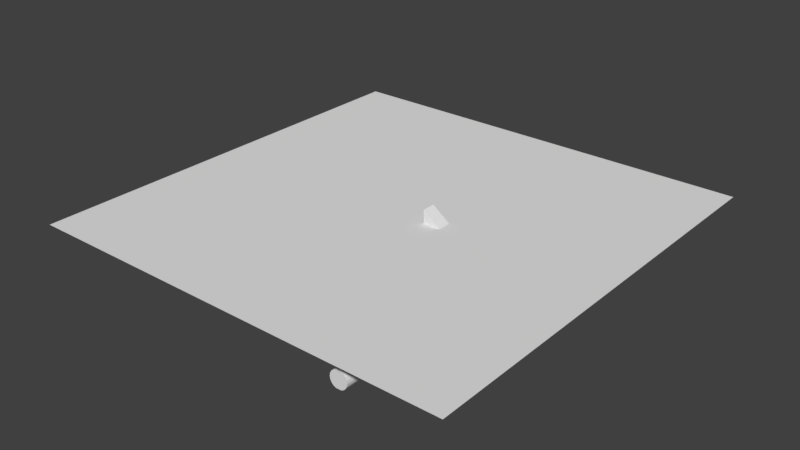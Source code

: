 # Source: TerrainAndUndergroundblendSvg.blend  (saved by Blender 2.78.0; exported with 4.5.12 LTS)
import bpy
from mathutils import Matrix  # noqa: F401  (used for matrix-valued properties, if any)

bpy.ops.wm.read_factory_settings(use_empty=True)
scene = bpy.context.scene
scene.name = 'Scene'

# ---- collections
col_collection_1 = bpy.data.collections.new('Collection 1'); scene.collection.children.link(col_collection_1)

# ---- world
world_world = bpy.data.worlds.new('World'); scene.world = world_world
world_world.color = (0.05088, 0.05088, 0.05088)
world_world.use_sun_shadow = False
world_world.sun_shadow_jitter_overblur = 0.0
world_world.cycles.sampling_method = 'MANUAL'

# ---- meshes
me_cube_004 = bpy.data.meshes.new('Cube.004')
me_cube_004.from_pydata([(21.16, -1.506, -9.947), (7.876, -1.506, -0.074), (21.16, 1.841, -9.947), (7.876, 1.841, -0.074), (21.16, -1.506, -9.447), (21.16, 1.841, -6.601), (7.876, 1.841, 3.273), (21.16, -1.506, -6.601), (7.876, -1.506, 3.273), (21.16, -1.365, -9.799), (7.876, -1.365, 0.07376), (21.16, 1.74, -9.799), (7.876, 1.74, 0.07376), (21.16, -1.365, -9.569), (21.16, 1.74, -6.722), (7.876, 1.74, 3.151), (21.16, -1.365, -6.722), (7.876, -1.365, 3.151)], [], [(3, 6, 5, 2), (5, 7, 4, 13, 16, 14), (1, 8, 17, 10, 12, 3), (1, 3, 2, 0), (7, 5, 6, 8), (0, 4, 7, 8, 1), (12, 11, 14, 15), (14, 11, 9, 13, 4, 0, 2, 5), (3, 12, 15, 17, 8, 6), (10, 9, 11, 12), (16, 17, 15, 14), (9, 10, 17, 16, 13)])
me_cube_004.use_remesh_preserve_volume = False
me_cube_004.use_remesh_preserve_attributes = False
me_cube_004.use_mirror_vertex_groups = False
me_cube_004.update()
me_plane_001 = bpy.data.meshes.new('Plane.001')
me_plane_001.from_pydata([(-53.62, -53.62, 0.0), (53.62, -53.62, 0.0), (-53.62, 53.62, 0.0), (53.62, 53.62, 0.0), (7.876, -1.435, -7.451e-09), (7.876, 1.841, 7.451e-09), (7.876, 1.79, -7.451e-09), (7.876, -1.506, 7.451e-09), (12.28, -1.506, 0.0), (12.28, 1.841, 0.0), (12.28, 0.7316, 4.768e-07), (7.975, -1.341, 7.451e-09), (7.975, -1.365, -1.155e-06)], [(12, 11)], [(0, 1, 3, 9, 10, 8, 7, 4, 6, 2), (2, 6, 5, 9, 3)])
me_plane_001.use_remesh_preserve_volume = False
me_plane_001.use_remesh_preserve_attributes = False
me_plane_001.use_mirror_vertex_groups = False
me_plane_001.update()
me_cylinder_004 = bpy.data.meshes.new('Cylinder.004')
me_cylinder_004.from_pydata([(25.12, -14.58, -9.744), (25.12, -14.58, -7.549), (26.46, -14.58, -9.744), (26.46, -14.58, -7.549), (26.46, -48.43, -9.644), (26.46, -14.8, -9.823), (27.05, -48.43, -9.341), (27.05, -14.79, -9.52), (27.52, -48.42, -8.868), (27.52, -14.78, -9.047), (27.83, -48.41, -8.273), (27.83, -14.77, -8.451), (27.93, -48.4, -7.612), (27.93, -14.76, -7.791), (27.83, -48.39, -6.952), (27.83, -14.75, -7.131), (27.52, -48.38, -6.357), (27.52, -14.74, -6.536), (27.05, -48.37, -5.884), (27.05, -14.73, -6.063), (26.46, -48.37, -5.581), (26.46, -14.73, -5.76), (25.8, -14.73, -5.655), (25.13, -48.37, -5.581), (25.13, -14.73, -5.76), (24.54, -48.37, -5.884), (24.54, -14.73, -6.063), (24.07, -48.38, -6.357), (24.07, -14.74, -6.536), (23.76, -48.39, -6.952), (23.76, -14.75, -7.131), (23.66, -48.4, -7.612), (23.66, -14.76, -7.791), (23.76, -48.41, -8.273), (23.76, -14.77, -8.452), (24.07, -48.42, -8.868), (24.07, -14.78, -9.047), (24.54, -48.43, -9.341), (24.54, -14.79, -9.52), (25.13, -48.43, -9.644), (25.13, -14.8, -9.823), (26.46, -14.79, -9.737), (26.46, -31.16, -9.558), (25.13, -14.79, -9.737), (25.13, -31.16, -9.558), (26.46, -14.73, -5.824), (26.46, -31.09, -5.645), (25.13, -14.73, -5.824), (25.13, -31.09, -5.645), (25.12, -14.77, -7.549), (25.12, -14.79, -9.744), (26.46, -14.79, -9.744), (26.46, -14.77, -7.549), (26.46, -14.78, -8.68), (26.46, -14.73, -5.778), (26.46, -48.37, -5.599), (25.13, -14.73, -5.778), (25.13, -48.37, -5.599)], [], [(0, 1, 49, 50), (4, 6, 7, 5), (6, 8, 9, 7), (8, 10, 11, 9), (10, 12, 13, 11), (12, 14, 15, 13), (14, 16, 17, 15), (16, 18, 19, 17), (18, 20, 21, 19), (23, 25, 26, 24), (25, 27, 28, 26), (27, 29, 30, 28), (29, 31, 32, 30), (31, 33, 34, 32), (33, 35, 36, 34), (35, 37, 38, 36), (37, 39, 40, 38), (7, 9, 53, 51, 50, 40, 5), (5, 41, 42, 4), (20, 46, 45, 21), (42, 41, 43, 44), (4, 42, 44, 39), (39, 44, 43, 40), (40, 43, 41, 5), (20, 21, 54, 55), (21, 45, 47, 24), (24, 47, 48, 23), (51, 53, 52, 3, 2), (9, 11, 13, 15, 17, 19, 21, 22, 24, 26, 28, 30, 32, 34, 36, 38, 40, 50, 49, 52, 53), (50, 51, 2, 0), (52, 49, 1, 3), (4, 39, 37, 35, 33, 31, 29, 27, 25, 23, 20, 18, 16, 14, 12, 10, 8, 6), (54, 56, 57, 55), (21, 24, 56, 54), (24, 23, 57, 56), (23, 20, 55, 57)])
me_cylinder_004.use_remesh_preserve_volume = False
me_cylinder_004.use_remesh_preserve_attributes = False
me_cylinder_004.use_mirror_vertex_groups = False
me_cylinder_004.update()
me_cube = bpy.data.meshes.new('Cube')
me_cube.from_pydata([(21.14, -1.5, -10.04), (21.14, 1.847, -10.04), (21.14, -1.358, -9.889), (21.14, 1.746, -9.889), (20.82, 2.835, -9.822), (21.4, 0.3694, -0.5689), (31.68, 2.835, -9.822), (29.49, -2.982, -2.32), (20.77, -14.61, -10.46), (20.77, -14.61, -0.1925), (20.77, 3.085, -10.46), (20.77, 3.085, -0.1925), (31.8, -14.61, -10.46), (31.8, -14.61, -0.1925), (31.8, 3.085, -10.46), (31.8, 3.085, -0.1925), (21.29, -14.61, -0.2568), (21.29, -14.61, -9.822), (31.54, -14.61, -9.822), (30.76, -14.61, -0.6988), (26.46, -14.61, -9.756), (25.12, -14.61, -7.536), (26.46, -14.61, -7.536), (26.46, -14.61, -9.119), (25.12, -14.61, -9.756), (20.77, -1.5, -6.416), (21.11, -1.5, -6.668), (20.77, -1.5, -9.762), (20.77, -1.5, -9.277), (20.93, -1.5, -9.822), (21.14, -1.5, -9.822), (20.77, 1.847, -6.416), (20.77, 1.847, -6.509), (21.02, 1.847, -6.602), (20.85, 1.544, -9.822), (21.05, 1.746, -9.822), (21.14, 1.746, -9.822), (21.14, -1.358, -9.822), (21.14, 1.847, -9.822), (21.05, -1.358, -9.822), (20.77, 1.847, -9.762), (20.84, 1.847, -9.816), (20.85, 1.847, -9.822), (21.35, -7.123, -0.4129), (21.11, 1.602, -5.196), (26.25, 2.835, -9.822), (25.99, -0.2651, -0.6153), (30.11, 0.9678, -5.242), (31.61, -5.89, -9.822), (26.42, -14.61, -0.2568), (30.76, -14.61, -5.482), (30.82, -7.107, -1.082), (26.38, -7.115, -1.059), (29.38, -6.498, -5.583), (25.85, -1.147, -4.99), (21.37, -3.377, -0.4909), (20.96, 2.219, -7.509), (23.53, 2.835, -9.822), (27.72, -2.064, -2.297), (31.58, 2.227, -7.532), (31.65, -1.527, -9.822), (26.42, -14.61, -9.822), (21.29, -14.61, -5.04), (28.98, -14.61, -0.2568), (31.54, -14.61, -7.431), (31.48, -10.86, -0.3581), (21.11, -8.057, -9.822), (21.02, -1.5, -8.245), (21.04, -1.5, -9.822), (20.85, 1.696, -9.819), (21.06, 0.1737, -6.635), (21.09, 1.746, -9.822), (21.14, -1.429, -9.822), (21.09, -1.358, -9.822), (21.05, 0.1939, -9.822), (20.85, 1.696, -9.822), (20.93, 1.847, -8.209), (20.99, 1.847, -9.822), (21.14, 1.797, -9.822), (20.83, 2.19, -9.822), (21.32, -10.87, -0.3349), (21.25, 0.9859, -2.882), (28.96, 2.318, -9.822), (23.87, 0.377, -0.5921), (29.87, -0.9772, -2.952), (31.58, -10.25, -9.822), (23.86, -14.61, -0.2568), (30.76, -14.34, -3.09), (31.0, -4.003, -1.313), (21.23, -2.76, -2.804), (23.66, -7.119, -0.9342), (28.9, -7.111, -1.07), (26.37, -3.365, -1.231), (26.4, -10.86, -0.8762), (28.93, -1.527, -9.822), (30.86, -6.803, -2.8), (31.56, -6.194, -7.482), (30.72, -3.09, -5.191), (30.75, -10.56, -5.532), (25.87, -0.3362, -2.688), (26.27, 1.78, -7.521), (23.7, 1.606, -5.207), (28.44, 0.2803, -5.001), (28.93, 1.708, -7.526), (23.62, 2.221, -7.515), (23.58, -0.2641, -3.103), (30.81, -10.4, -7.235), (31.57, -1.984, -7.507), (30.2, -4.201, -3.223), (29.09, -10.86, -1.239), (28.86, -3.83, -1.844), (23.87, -3.371, -1.857), (23.86, -10.87, -0.3407), (30.72, -10.71, -3.166), (27.67, -1.667, -3.052), (20.89, 2.527, -8.666), (21.29, -14.61, -7.431), (21.2, -11.34, -9.822), (20.98, -1.5, -9.034), (20.85, 1.62, -9.821), (21.09, -0.6631, -6.651), (20.89, 1.847, -9.013), (20.84, 1.867, -9.822), (21.33, -8.996, -0.3739), (21.29, -4.941, -1.609), (21.03, 1.911, -6.352), (21.29, -14.61, -2.648), (21.02, -4.779, -9.822), (21.07, -1.5, -7.456), (20.84, 1.772, -9.818), (21.04, 1.011, -6.618), (20.98, 1.847, -7.405), (20.82, 2.513, -9.822), (21.31, -12.74, -0.2959), (21.17, -0.5789, -4.0), (21.14, 0.1737, -10.04), (21.14, -1.5, -9.93), (21.14, 1.847, -9.93), (20.95, -1.5, -9.9), (21.14, 0.1939, -9.889), (21.14, -1.358, -9.856), (21.14, 1.746, -9.856), (21.09, -1.358, -9.856), (21.38, -1.504, -1.251), (20.85, 2.681, -9.244), (22.17, 2.835, -9.822), (28.57, -2.548, -2.309), (31.63, 2.531, -8.677), (31.66, 0.6541, -9.822), (20.77, -5.765, -10.46), (20.77, -14.61, -5.327), (20.77, -5.765, -0.1925), (20.77, 3.085, -5.327), (26.28, 3.085, -10.46), (26.28, 3.085, -0.1925), (31.8, 3.085, -5.327), (31.8, -5.765, -10.46), (31.8, -5.765, -0.1925), (31.8, -14.61, -5.327), (26.28, -14.61, -10.46), (26.28, -14.61, -0.1925), (23.86, -14.61, -9.822), (21.29, -14.61, -8.627), (30.26, -14.01, -0.2568), (31.54, -14.61, -8.627), (30.73, -12.74, -0.7494), (21.25, -12.98, -9.822), (31.67, -14.61, -0.2247), (21.03, -14.61, -10.14), (25.12, -14.61, -8.646), (26.46, -14.61, -8.327), (26.46, -14.61, -9.438), (25.79, -14.61, -7.536), (25.79, -14.61, -9.756), (29.0, -14.61, -9.471), (23.21, -14.61, -8.679), (20.96, -1.5, -9.428), (20.77, -1.5, -9.52), (20.99, -1.5, -9.822), (20.77, 1.847, -6.462), (20.77, 0.1737, -9.762), (20.85, 1.582, -9.822), (20.77, -1.5, -7.846), (21.1, -1.082, -6.659), (21.12, 1.746, -9.822), (20.77, 0.1737, -6.416), (21.14, -1.465, -9.822), (21.07, -1.358, -9.822), (21.05, 0.9701, -9.822), (20.85, 1.62, -9.822), (20.77, 1.847, -8.136), (20.86, 1.847, -9.415), (20.92, 1.847, -9.822), (21.14, 1.822, -9.822), (21.09, 1.746, -9.856), (20.99, 1.847, -9.93), (20.81, 1.847, -9.789), (20.9, 1.847, -6.509), (20.85, 1.706, -9.822), (20.94, -1.5, -6.542), (20.77, -8.057, -9.869), (20.77, 2.466, -10.11), (21.34, -8.059, -0.3934), (21.18, 1.294, -4.039), (27.61, 2.835, -9.822), (25.11, 0.3809, -0.6037), (29.62, 0.009018, -4.097), (31.59, -8.071, -9.822), (25.14, -14.61, -0.2568), (30.76, -14.61, -4.286), (30.79, -5.23, -1.263), (28.98, -13.59, -2.648), (21.32, -6.032, -1.011), (22.61, -7.121, -0.4187), (27.64, -7.113, -1.065), (26.0, -2.14, -0.5705), (26.39, -8.99, -0.3913), (27.59, 0.6541, -9.822), (30.84, -6.955, -1.63), (31.54, -6.346, -6.311), (30.11, -1.061, -5.217), (31.52, -8.527, -5.115), (25.97, 0.04118, -1.766), (26.29, 0.05027, -6.37), (22.4, 1.604, -5.201), (27.34, -0.4817, -4.984), (21.36, -5.25, -0.4519), (21.0, 2.065, -6.931), (24.89, 2.835, -9.822), (26.93, -0.9431, -1.332), (30.94, 1.922, -6.387), (31.63, -3.708, -9.822), (28.98, -14.61, -9.822), (21.29, -14.61, -3.844), (27.7, -14.61, -0.2568), (31.54, -14.61, -6.235), (31.45, -8.984, -0.4087), (21.07, -6.418, -9.822), (21.04, -1.5, -7.851), (21.09, -1.5, -9.822), (20.85, 1.734, -9.819), (21.05, 0.5921, -6.626), (21.07, 1.746, -9.822), (21.14, -1.394, -9.822), (21.12, -1.358, -9.822), (21.05, -0.5822, -9.822), (20.85, 1.772, -9.822), (20.95, 1.847, -7.807), (21.07, 1.847, -9.822), (21.14, 1.772, -9.822), (20.83, 2.351, -9.822), (21.31, -11.81, -0.3154), (21.32, 0.6776, -1.726), (30.32, 2.318, -9.822), (22.63, 0.3732, -0.5805), (29.86, -1.769, -2.154), (31.56, -12.43, -9.822), (22.58, -14.61, -0.2568), (30.76, -14.61, -1.894), (30.52, -2.781, -0.9689), (21.2, -1.669, -3.402), (25.12, -7.117, -0.4303), (29.56, -7.109, -1.829), (26.38, -5.24, -1.856), (26.41, -12.74, -0.8314), (30.27, -3.708, -9.822), (30.26, -6.651, -3.97), (31.59, -6.042, -8.652), (29.5, -5.119, -5.166), (30.2, -12.62, -5.507), (25.86, -0.02986, -3.839), (26.26, 2.086, -8.671), (25.0, 0.1847, -5.213), (29.74, 0.2822, -5.007), (28.91, 1.402, -6.378), (28.95, 1.57, -8.674), (27.6, 1.264, -7.523), (30.26, 1.709, -7.529), (23.66, 1.913, -6.361), (23.57, 2.528, -8.669), (22.29, 2.22, -7.512), (24.94, 1.779, -7.518), (23.62, -0.298, -1.949), (23.54, 1.071, -4.257), (22.31, 0.7613, -3.094), (25.06, 0.2395, -2.908), (31.54, -10.48, -6.273), (31.57, -10.33, -8.639), (31.56, -8.299, -7.469), (31.55, -12.51, -7.444), (31.54, -2.212, -6.349), (31.61, -1.755, -8.665), (31.24, 0.1214, -7.479), (31.57, -4.089, -7.494), (30.59, -4.43, -2.471), (29.64, -3.973, -4.034), (29.5, -3.418, -3.261), (29.79, -4.85, -3.185), (27.67, -10.86, -1.611), (30.21, -10.86, -0.3552), (28.92, -8.987, -0.4), (28.96, -12.74, -0.8343), (27.61, -3.833, -2.193), (29.75, -4.006, -1.257), (28.04, -3.258, -2.249), (28.67, -5.235, -2.116), (22.62, -3.374, -1.849), (25.12, -3.368, -1.866), (23.87, -1.497, -2.103), (23.87, -5.245, -1.095), (20.85, 1.696, -9.821), (30.26, -14.01, -1.453), (21.31, -1.195, -1.687), (21.3, -3.068, -1.648), (21.24, -0.8871, -2.843), (22.59, -10.87, -0.3378), (25.28, -10.87, -1.739), (23.86, -8.993, -0.3826), (23.86, -12.74, -0.2988), (30.3, 0.6541, -9.822), (28.95, 0.6541, -9.822), (30.29, -1.527, -9.822), (30.71, -10.78, -1.983), (30.73, -10.63, -4.349), (31.49, -8.756, -2.762), (29.62, -12.7, -3.128), (27.74, -1.288, -2.539), (27.68, -1.361, -3.853), (26.84, -1.015, -3.044), (28.93, -1.664, -3.061), (21.03, -1.5, -9.034), (20.92, 2.373, -8.087), (21.29, -14.61, -6.235), (21.16, -9.697, -9.822), (21.0, -1.5, -8.639), (20.85, 1.658, -9.82), (21.08, -0.2447, -6.643), (20.91, 1.847, -8.611), (20.84, 2.028, -9.822), (21.33, -9.932, -0.3544), (21.26, -3.851, -2.206), (21.07, 1.756, -5.774), (21.29, -14.61, -1.453), (20.98, -3.139, -9.822), (21.09, -1.5, -7.062), (20.84, 1.81, -9.817), (21.03, 1.429, -6.61), (21.0, 1.847, -7.004), (20.82, 2.674, -9.822), (21.3, -13.68, -0.2763), (21.14, 0.5117, -4.598), (29.26, -0.6771, -3.861), (27.14, -0.02746, -3.846), (26.93, -0.6373, -2.123), (29.63, -12.66, -4.317), (31.51, -8.642, -3.939), (31.47, -8.87, -1.585), (25.13, -12.74, -1.339), (25.13, -8.991, -1.689), (21.19, -0.1877, -3.721), (29.62, -14.01, -2.05), (24.91, -5.242, -1.612), (25.11, -1.494, -1.281), (22.63, -1.5, -2.093), (30.14, -5.233, -1.255), (29.28, -3.255, -2.26), (26.79, -2.791, -1.286), (30.24, -12.74, -0.306), (30.19, -8.985, -0.4043), (27.81, -8.988, -0.7524), (29.47, -5.309, -4.349), (29.63, -1.982, -4.065), (29.88, -3.684, -2.873), (31.6, -3.899, -8.658), (31.62, 0.3877, -8.671), (30.94, -0.145, -6.368), (31.08, -12.75, -8.633), (31.58, -8.185, -8.646), (31.54, -8.413, -6.292), (25.03, 1.301, -4.061), (22.25, 0.258, -4.074), (22.37, 0.4536, -1.939), (24.92, 1.275, -8.495), (30.29, 2.013, -8.676), (27.6, 1.57, -8.673), (27.6, 0.9581, -6.374), (30.22, 1.404, -6.383), (24.97, 0.04883, -6.365), (25.08, -0.06728, -1.756), (31.54, -12.55, -6.254), (31.54, -4.279, -6.33), (30.82, -5.04, -2.427), (27.69, -12.74, -1.565), (27.63, -5.238, -2.247), (22.61, -5.247, -1.087), (21.03, 1.847, -9.876), (20.85, 1.639, -9.821), (21.11, 1.746, -9.839), (21.31, -4.55, -1.329), (26.28, -5.765, -0.1925), (26.28, -5.765, -10.46), (31.8, -5.765, -5.327), (26.28, 3.085, -5.327), (30.73, -12.7, -1.939), (28.61, -1.772, -2.549), (21.11, -1.358, -9.839), (20.99, -1.5, -9.231), (21.14, -0.6631, -10.04), (21.14, -1.5, -9.983), (21.14, 1.847, -9.983), (21.05, -1.5, -9.968), (21.14, -0.5822, -9.889), (21.14, -1.358, -9.872), (21.14, 1.746, -9.872), (21.12, -1.358, -9.872), (21.39, -0.5671, -0.5494), (20.83, 2.758, -9.533), (21.49, 2.835, -9.822), (29.19, -2.546, -2.315), (31.32, 2.683, -9.209), (31.67, 1.745, -9.822), (20.77, -10.19, -10.46), (20.77, -14.61, -2.76), (20.77, -1.34, -0.1925), (20.77, 3.085, -7.895), (23.53, 3.085, -10.46), (29.04, 3.085, -0.1925), (31.8, 3.085, -7.895), (31.8, -1.34, -10.46), (31.8, -10.19, -0.1925), (31.8, -14.61, -7.895), (29.04, -14.61, -10.46), (23.53, -14.61, -0.1925), (22.58, -14.61, -9.822), (21.29, -14.61, -9.224), (30.9, -14.61, -0.2568), (31.54, -14.61, -9.224), (30.74, -13.68, -0.7241), (21.27, -13.79, -9.822), (31.73, -14.61, -0.2086), (20.9, -14.61, -10.3), (25.12, -14.61, -8.091), (26.46, -14.61, -8.723), (26.46, -14.61, -9.597), (25.46, -14.61, -7.536), (26.13, -14.61, -9.756), (30.27, -14.61, -9.646), (22.25, -14.61, -9.251), (20.95, -1.5, -9.625), (20.77, -1.5, -9.398), (20.96, -1.5, -9.822), (20.77, 1.847, -6.486), (20.77, -0.6631, -9.762), (20.85, 1.563, -9.822), (20.77, -1.5, -8.561), (21.1, -1.291, -6.663), (21.13, 1.746, -9.822), (20.77, -0.6631, -6.416), (21.14, -1.482, -9.822), (21.06, -1.358, -9.822), (21.05, 1.358, -9.822), (20.85, 1.582, -9.822), (20.77, 1.847, -8.949), (20.85, 1.847, -9.615), (20.89, 1.847, -9.822), (21.14, 1.835, -9.822), (21.07, 1.746, -9.839), (20.92, 1.847, -9.876), (20.79, 1.847, -9.776), (20.96, 1.847, -6.555), (20.85, 1.625, -9.822), (20.85, -1.5, -6.479), (20.77, -11.34, -10.17), (20.77, 2.776, -10.29), (21.34, -7.591, -0.4031), (21.14, 1.448, -4.617), (26.93, 2.835, -9.822), (25.73, 0.3828, -0.6095), (30.08, 0.8156, -4.669), (31.6, -6.98, -9.822), (25.78, -14.61, -0.2568), (30.76, -14.61, -4.884), (30.8, -6.169, -1.237), (30.26, -14.61, -3.844), (21.33, -6.577, -0.7118), (21.98, -7.122, -0.4158), (27.01, -7.114, -1.062), (25.99, -1.203, -0.5929), (26.39, -8.052, -0.4137), (26.92, 1.745, -9.822), (30.83, -7.031, -1.667), (30.9, -6.422, -5.726), (30.11, -0.04667, -5.229), (31.52, -7.513, -5.128), (25.98, -0.112, -1.191), (26.29, 0.3398, -5.794), (21.76, 1.603, -5.199), (26.5, 0.2774, -4.993), (21.37, -4.313, -0.4714), (20.98, 2.142, -7.22), (24.21, 2.835, -9.822), (27.1, -1.596, -1.338), (31.56, 2.074, -6.96), (31.64, -2.618, -9.822), (27.7, -14.61, -9.822), (21.29, -14.61, -4.442), (28.34, -14.61, -0.2568), (31.54, -14.61, -6.833), (31.47, -9.922, -0.3834), (21.09, -7.238, -9.822), (21.03, -1.5, -8.048), (21.06, -1.5, -9.822), (20.85, 1.715, -9.819), (21.06, 0.3829, -6.631), (21.08, 1.746, -9.822), (21.14, -1.411, -9.822), (21.11, -1.358, -9.822), (21.05, -0.1941, -9.822), (20.85, 1.734, -9.822), (20.94, 1.847, -8.008), (21.03, 1.847, -9.822), (21.14, 1.784, -9.822), (20.83, 2.271, -9.822), (21.32, -11.34, -0.3251), (21.29, 0.8317, -2.304), (29.64, 2.318, -9.822), (23.25, 0.3751, -0.5863), (29.46, -1.617, -2.726), (31.57, -11.34, -9.822), (23.22, -14.61, -0.2568), (30.76, -14.61, -2.492), (30.54, -3.719, -1.696), (21.21, -2.215, -3.103), (24.49, -7.118, -0.4274), (29.53, -7.11, -1.073), (26.37, -4.303, -1.208), (26.41, -11.8, -1.586), (29.6, -2.618, -9.822), (30.25, -6.727, -3.385), (31.58, -6.118, -8.067), (29.5, -4.105, -5.179), (29.72, -11.89, -5.519), (25.87, -0.183, -3.263), (26.27, 1.933, -8.096), (24.35, 0.1838, -5.21), (29.09, 0.2813, -5.004), (28.81, 1.083, -5.575), (28.94, 1.86, -8.1), (26.94, 1.467, -7.81), (29.59, 1.708, -7.528), (23.68, 1.76, -5.784), (23.6, 2.374, -8.092), (21.62, 2.219, -7.51), (24.28, 2.221, -7.516), (23.85, -0.2243, -1.169), (23.75, 0.1578, -3.668), (21.89, 0.9873, -2.887), (24.41, -0.7494, -3.096), (30.75, -10.52, -6.124), (30.82, -10.37, -7.827), (31.56, -7.247, -7.475), (31.55, -11.46, -7.45), (31.09, -2.326, -5.77), (31.59, -1.87, -8.086), (30.85, 1.174, -7.344), (31.57, -3.036, -7.501), (30.57, -4.544, -1.892), (30.22, -4.087, -3.802), (29.17, -2.88, -3.28), (30.05, -4.523, -3.204), (27.19, -10.86, -1.967), (29.58, -10.86, -0.8834), (28.91, -8.049, -1.047), (28.95, -11.8, -0.8581), (27.2, -3.834, -2.327), (29.49, -3.358, -0.5475), (28.03, -2.32, -2.273), (28.87, -4.297, -1.63), (22.0, -3.375, -1.844), (24.49, -3.369, -1.862), (23.87, -0.5599, -1.292), (23.87, -4.308, -1.116), (20.85, 1.696, -9.82), (30.9, -14.61, -2.05), (21.28, -0.1048, -2.284), (21.26, -2.914, -2.226), (21.23, -1.824, -2.824), (21.96, -10.87, -0.3363), (24.5, -10.87, -0.3421), (23.86, -8.056, -0.4035), (23.86, -11.8, -0.3197), (30.98, -0.4365, -9.822), (28.94, -0.4365, -9.822), (29.61, -1.527, -9.822), (30.7, -10.82, -1.392), (30.25, -10.95, -3.758), (29.37, -7.779, -3.223), (29.7, -12.0, -3.147), (27.73, -1.441, -2.323), (27.68, -1.514, -3.279), (26.51, -0.3347, -2.692), (28.3, -1.665, -3.057), (21.03, -1.5, -9.428), (20.91, 2.45, -8.376), (21.29, -14.61, -6.833), (21.18, -10.52, -9.822), (20.99, -1.5, -8.836), (20.85, 1.639, -9.82), (21.08, -0.4539, -6.647), (20.9, 1.847, -8.812), (20.84, 1.948, -9.822), (21.33, -9.464, -0.3641), (21.27, -4.396, -1.907), (21.05, 1.834, -6.063), (21.29, -14.61, -2.05), (21.0, -3.959, -9.822), (21.08, -1.5, -7.259), (20.84, 1.791, -9.817), (21.04, 1.22, -6.614), (20.99, 1.847, -7.205), (20.82, 2.593, -9.822), (21.3, -13.21, -0.2861), (21.15, -0.03358, -4.299), (21.14, 1.011, -10.04), (21.14, -1.5, -9.876), (21.14, 1.847, -9.876), (20.86, -1.5, -9.831), (21.14, 0.9701, -9.889), (21.14, -1.358, -9.839), (21.14, 1.746, -9.839), (21.07, -1.358, -9.839), (21.38, -2.44, -0.5104), (20.87, 2.604, -8.955), (22.85, 2.835, -9.822), (28.34, -1.592, -1.002), (31.61, 2.379, -8.105), (31.29, -0.4365, -9.641), (20.77, -1.34, -10.46), (20.77, -14.61, -7.895), (20.77, -10.19, -0.1925), (20.77, 3.085, -2.76), (29.04, 3.085, -10.46), (23.53, 3.085, -0.1925), (31.8, 3.085, -2.76), (31.8, -10.19, -10.46), (31.8, -1.34, -0.1925), (31.8, -14.61, -2.76), (23.53, -14.61, -10.46), (29.04, -14.61, -0.1925), (25.14, -14.61, -9.822), (21.29, -14.61, -8.029), (29.62, -14.61, -0.2568), (31.54, -14.61, -8.029), (31.5, -11.8, -0.3328), (21.23, -12.16, -9.822), (31.61, -14.61, -0.2408), (21.16, -14.61, -9.982), (25.12, -14.61, -9.201), (26.46, -14.61, -7.931), (26.46, -14.61, -9.279), (26.13, -14.61, -7.536), (25.46, -14.61, -9.756), (27.73, -14.61, -9.295), (24.16, -14.61, -8.107), (20.97, -1.5, -9.231), (20.77, -1.5, -9.641), (21.01, -1.5, -9.822), (20.77, 1.847, -6.439), (20.77, 1.011, -9.762), (20.85, 1.601, -9.821), (20.77, -1.5, -7.131), (21.09, -0.8724, -6.655), (21.11, 1.746, -9.822), (20.77, 1.011, -6.416), (21.14, -1.447, -9.822), (21.08, -1.358, -9.822), (21.05, 0.582, -9.822), (20.85, 1.658, -9.822), (20.77, 1.847, -7.322), (20.88, 1.847, -9.214), (20.96, 1.847, -9.822), (21.14, 1.809, -9.822), (21.12, 1.746, -9.872), (21.07, 1.847, -9.983), (20.82, 1.847, -9.803), (20.83, 1.847, -6.462), (20.84, 1.786, -9.822), (21.02, -1.5, -6.605), (20.77, -4.779, -9.573), (20.77, 2.157, -9.937), (21.34, -8.527, -0.3836), (21.22, 1.14, -3.461), (28.28, 2.835, -9.822), (24.49, 0.379, -0.5979), (29.29, -0.825, -3.524), (31.59, -9.161, -9.822), (24.65, -14.61, -0.6137), (30.76, -14.61, -3.688), (31.38, -4.292, -0.5352), (27.7, -13.2, -1.453), (21.3, -5.487, -1.31), (23.24, -7.12, -0.4216), (28.27, -7.112, -1.068), (26.36, -2.428, -0.9059), (26.4, -9.927, -1.671), (28.26, -0.4365, -9.822), (30.85, -6.879, -2.215), (31.55, -6.27, -6.896), (30.12, -2.076, -5.204), (31.05, -9.821, -5.103), (26.16, -0.5657, -2.33), (26.28, 0.2034, -6.945), (23.05, 1.605, -5.204), (27.79, 0.2793, -4.998), (21.35, -6.186, -0.4324), (21.02, 1.988, -6.641), (25.57, 2.835, -9.822), (26.61, -0.2632, -0.6211), (30.49, 1.253, -5.815), (31.62, -4.799, -9.822), (30.26, -14.61, -9.822), (21.29, -14.61, -3.246), (27.06, -14.61, -0.2568), (31.54, -14.61, -5.637), (31.44, -8.046, -0.434), (21.05, -5.598, -9.822), (21.05, -1.5, -7.653), (21.11, -1.5, -9.822), (20.85, 1.753, -9.818), (21.05, 0.8014, -6.622), (21.06, 1.746, -9.822), (21.14, -1.376, -9.822), (21.13, -1.358, -9.822), (21.05, -0.9703, -9.822), (20.85, 1.81, -9.822), (20.96, 1.847, -7.606), (21.1, 1.847, -9.822), (21.14, 1.759, -9.822), (20.83, 2.432, -9.822), (21.31, -12.27, -0.3056), (21.36, 0.5235, -1.147), (31.0, 2.005, -10.11), (22.02, 0.3713, -0.5747), (29.56, -2.487, -2.345), (31.55, -13.52, -9.822), (21.94, -14.61, -0.2568), (30.76, -14.61, -1.297), (30.12, -2.801, -1.542), (21.18, -1.124, -3.701), (25.55, -7.116, -0.9429), (30.19, -7.108, -1.832), (26.38, -6.177, -1.081), (26.41, -13.68, -0.8089), (30.94, -4.799, -9.822), (30.88, -6.575, -4.556), (31.6, -5.966, -9.237), (30.46, -5.484, -5.153), (30.2, -13.64, -5.494), (25.85, 0.1233, -4.414), (26.25, 2.682, -9.247), (25.65, 0.1857, -5.216), (29.67, 0.9669, -5.239), (28.92, 0.7438, -6.777), (28.95, 2.166, -9.248), (28.26, 1.264, -7.525), (30.92, 1.709, -7.531), (23.64, 2.067, -6.938), (23.55, 2.682, -9.245), (22.95, 2.22, -7.513), (25.61, 1.779, -7.519), (23.6, -0.4177, -2.526), (23.52, 1.225, -4.834), (22.95, -0.2655, -3.099), (25.69, 0.9959, -2.913), (31.55, -10.44, -6.865), (31.57, -10.29, -9.231), (31.08, -9.631, -7.463), (31.07, -13.84, -7.437), (31.56, -2.098, -6.928), (31.63, -1.641, -9.243), (31.58, -0.9312, -7.513), (31.57, -5.141, -7.488), (29.66, -4.754, -3.05), (29.78, -3.643, -4.613), (29.89, -3.907, -3.242), (30.23, -5.826, -3.166), (28.31, -10.86, -1.613), (30.85, -10.86, -0.3566), (28.93, -9.925, -0.3761), (29.12, -13.68, -0.6375), (28.24, -3.831, -1.84), (30.38, -4.005, -1.667), (28.05, -4.196, -2.226), (29.1, -6.173, -1.986), (23.55, -3.372, -2.134), (25.95, -3.367, -0.66), (23.87, -2.434, -2.083), (23.87, -6.182, -1.074), (20.85, 1.696, -9.822), (29.62, -14.01, -0.8547), (21.65, -2.286, -1.369), (21.34, -3.222, -1.069), (21.25, 0.04936, -2.863), (23.23, -10.87, -0.3392), (25.77, -10.87, -0.8747), (23.86, -9.93, -0.3616), (23.86, -13.68, -0.2778), (29.63, 1.745, -9.822), (28.95, 1.745, -9.822), (30.97, -1.527, -9.822), (30.72, -10.75, -2.575), (30.74, -10.59, -4.941), (31.5, -9.732, -2.743), (30.19, -13.68, -3.109), (27.75, -1.136, -2.708), (28.43, 0.1276, -4.427), (27.03, -1.668, -3.048), (29.23, -0.9786, -2.948), (21.03, -1.5, -8.639), (20.94, 2.296, -7.798), (21.29, -14.61, -5.637), (21.14, -8.877, -9.822), (21.01, -1.5, -8.442), (20.85, 1.677, -9.82), (21.07, -0.0355, -6.639), (20.92, 1.847, -8.41), (20.84, 2.109, -9.822), (21.32, -10.4, -0.3446), (21.24, -3.305, -2.505), (21.09, 1.679, -5.485), (21.29, -14.61, -0.8547), (20.96, -2.32, -9.822), (21.1, -1.5, -6.865), (20.84, 1.828, -9.817), (21.03, 1.638, -6.606), (21.01, 1.847, -6.803), (20.82, 2.755, -9.822), (21.3, -14.15, -0.2666), (21.12, 1.057, -4.897), (28.63, -1.95, -3.287), (29.73, 0.1298, -4.434), (28.62, -0.6783, -3.857), (29.57, 0.007818, -4.093), (26.84, -0.8622, -3.271), (27.14, 0.1255, -4.421), (26.5, -0.02866, -3.842), (27.04, -1.362, -3.85), (26.93, -0.7902, -1.907), (26.91, -0.241, -2.351), (26.6, 0.04286, -1.771), (27.11, -1.29, -2.129), (29.62, -12.68, -3.723), (29.63, -12.64, -4.912), (29.62, -11.67, -4.333), (30.2, -13.66, -4.302), (31.5, -8.699, -3.35), (31.51, -8.585, -4.527), (30.27, -7.646, -3.955), (31.51, -9.637, -3.923), (31.46, -8.927, -0.997), (29.97, -8.813, -2.616), (30.85, -7.912, -1.608), (30.7, -9.827, -2.005), (30.96, -2.618, -9.822), (30.28, -2.618, -9.822), (30.95, -3.708, -9.822), (30.3, -0.4365, -9.822), (29.63, 0.6541, -9.822), (29.62, -0.4365, -9.822), (30.99, 1.745, -9.822), (30.31, 1.228, -9.822), (30.98, 0.6541, -9.822), (24.5, -12.74, -0.8084), (25.77, -12.74, -0.8306), (25.13, -11.8, -1.361), (25.14, -13.68, -0.8082), (24.5, -8.992, -1.686), (25.91, -8.991, -2.048), (25.13, -8.054, -0.4086), (25.13, -9.928, -1.667), (21.18, 0.5532, -3.88), (21.19, -0.9286, -3.561), (21.21, -0.5374, -3.282), (21.16, 0.162, -4.159), (21.28, -1.041, -2.265), (21.31, -2.132, -1.667), (21.58, -1.978, -2.526), (21.35, -0.413, -1.128), (21.35, -1.349, -1.108), (21.32, -0.2589, -1.706), (29.94, -14.01, -1.751), (29.3, -13.59, -2.349), (30.58, -14.34, -2.947), (28.66, -13.2, -1.154), (24.8, -5.244, -1.379), (25.75, -5.241, -0.4773), (25.12, -4.305, -1.124), (25.12, -6.18, -1.08), (24.49, -1.495, -1.276), (25.74, -1.492, -0.5655), (25.11, -0.5563, -1.303), (25.12, -2.431, -1.259), (22.01, -1.502, -1.256), (23.25, -1.499, -2.098), (22.63, -0.5635, -1.281), (22.62, -2.437, -1.241), (29.51, -5.234, -1.609), (30.16, -5.232, -1.259), (30.12, -4.295, -1.638), (29.55, -6.171, -1.231), (28.66, -3.257, -2.255), (29.9, -3.253, -2.265), (28.88, -2.804, -2.284), (29.29, -4.193, -2.235), (26.62, -2.138, -1.28), (27.42, -3.26, -2.244), (27.23, -1.199, -0.9509), (27.16, -3.549, -2.216), (29.6, -12.74, -0.3053), (30.88, -12.74, -0.3067), (30.23, -11.8, -0.8603), (30.25, -13.68, -0.2814), (29.56, -8.986, -1.025), (30.82, -8.985, -0.4065), (30.17, -8.047, -1.052), (30.2, -9.924, -0.3797), (27.03, -8.989, -0.3935), (28.29, -8.988, -0.3978), (27.65, -8.051, -1.042), (27.66, -9.926, -0.9022), (29.44, -5.405, -3.767), (29.48, -5.214, -4.584), (29.46, -4.314, -4.018), (30.43, -5.655, -4.333), (29.9, -2.797, -3.49), (29.71, -1.194, -4.641), (29.24, -0.9865, -4.081), (29.63, -2.977, -4.049), (29.86, -3.817, -2.297), (29.91, -3.551, -2.685), (29.17, -3.292, -2.895), (30.28, -4.154, -2.851), (31.58, -3.994, -8.076), (31.61, -3.803, -9.24), (31.24, -2.827, -8.48), (31.59, -4.97, -8.655), (31.28, 0.2546, -8.095), (31.64, 0.5209, -9.247), (31.63, 1.459, -8.674), (31.3, -0.6838, -8.668), (30.11, -0.2781, -5.792), (31.56, -0.01179, -6.944), (30.94, 0.8886, -6.378), (31.54, -1.179, -6.359), (31.55, -12.49, -8.038), (31.56, -12.45, -9.228), (31.56, -11.4, -8.636), (31.55, -13.54, -8.63), (31.57, -8.242, -8.057), (31.59, -8.128, -9.234), (31.58, -7.113, -8.649), (31.57, -9.257, -8.642), (31.53, -8.47, -5.704), (30.81, -8.356, -6.659), (31.54, -7.38, -6.302), (30.8, -9.447, -6.061), (25.04, 1.148, -3.485), (25.21, -0.7288, -4.625), (24.18, 0.2616, -4.085), (25.67, 1.302, -4.064), (22.28, 0.9152, -3.672), (22.23, 1.223, -4.827), (21.82, 1.295, -4.043), (22.9, 1.07, -4.253), (22.61, 0.5271, -1.158), (22.53, -0.1526, -2.505), (21.74, 0.4519, -1.934), (23.0, 0.4552, -1.944), (24.93, 1.932, -8.094), (24.9, 2.682, -9.246), (24.25, 2.528, -8.669), (25.59, 2.086, -8.671), (30.27, 1.05, -7.927), (30.31, 2.166, -9.249), (29.62, 2.013, -8.675), (30.96, 1.203, -8.501), (27.6, 0.6057, -7.923), (27.6, 2.165, -9.248), (26.93, 2.087, -8.672), (28.27, 1.257, -8.961), (27.51, 1.081, -5.57), (27.6, 1.111, -6.949), (26.94, 0.9574, -6.372), (28.25, 0.9588, -6.376), (29.69, 0.7714, -5.868), (30.24, 1.556, -6.956), (29.57, 1.403, -6.381), (30.29, 1.404, -6.385), (25.18, -0.422, -5.778), (24.96, 0.2022, -6.941), (24.32, 0.4908, -6.363), (25.63, 0.04955, -6.367), (25.1, -0.2207, -1.18), (25.07, 0.08613, -2.332), (24.56, -0.2964, -2.235), (25.71, 0.6894, -1.761), (30.76, -12.57, -6.101), (31.55, -12.53, -6.849), (31.54, -11.51, -6.264), (31.54, -13.58, -6.245), (29.87, -4.374, -5.748), (30.05, -4.184, -7.354), (31.54, -3.246, -6.34), (31.54, -5.313, -6.321), (30.8, -5.135, -1.845), (30.2, -4.945, -3.009), (30.44, -4.733, -2.449), (30.83, -5.998, -2.404), (27.05, -12.74, -1.564), (28.32, -12.74, -0.8335), (27.68, -11.8, -1.588), (27.69, -13.68, -0.28), (27.0, -5.239, -1.237), (28.26, -5.236, -1.602), (27.62, -4.3, -1.622), (27.64, -6.175, -1.84), (21.99, -5.248, -0.4555), (23.55, -5.246, -1.372), (22.62, -4.31, -1.108), (22.61, -6.184, -1.067), (21.05, 1.847, -9.849), (21.01, 1.847, -9.903), (20.98, 1.847, -9.849), (21.08, 1.847, -9.903), (20.85, 1.611, -9.821), (20.85, 1.667, -9.821), (20.85, 1.649, -9.821), (20.85, 1.63, -9.822), (21.09, 1.746, -9.831), (21.12, 1.746, -9.847), (21.11, 1.746, -9.831), (21.1, 1.746, -9.847), (30.9, -14.61, -0.8547), (30.9, -14.61, -1.453), (30.26, -14.01, -0.8547), (21.3, -3.809, -1.488), (21.31, -5.291, -1.17), (21.33, -4.9, -0.8905), (21.28, -4.2, -1.768), (26.28, -10.19, -0.1925), (26.28, -1.34, -0.1925), (29.04, -5.765, -0.1925), (23.53, -5.765, -0.1925), (26.28, -10.19, -10.46), (26.28, -1.34, -10.46), (23.53, -5.765, -10.46), (29.04, -5.765, -10.46), (31.8, -10.19, -5.327), (31.8, -1.34, -5.327), (31.8, -5.765, -7.895), (31.8, -5.765, -2.76), (29.04, 3.085, -5.327), (23.53, 3.085, -5.327), (26.28, 3.085, -7.895), (26.28, 3.085, -2.76), (28.28, 1.745, -9.822), (27.6, 1.745, -9.822), (28.27, 0.6541, -9.822), (30.73, -12.72, -1.344), (30.18, -12.72, -2.533), (30.72, -11.74, -1.961), (30.19, -13.69, -1.917), (28.59, -1.925, -2.334), (28.62, -1.62, -2.717), (28.37, -1.287, -2.139), (29.23, -1.771, -2.149), (21.09, -1.358, -9.831), (21.12, -1.358, -9.847), (21.1, -1.358, -9.847), (21.11, -1.358, -9.831), (20.97, -1.5, -9.329), (21.01, -1.5, -9.132), (20.99, -1.5, -9.527), (21.0, -1.5, -8.935), (21.01, -1.5, -8.787), (21.01, -1.5, -9.477), (20.97, -1.5, -9.576), (21.13, -1.358, -9.835), (21.12, -1.358, -9.86), (21.08, -1.358, -9.835), (28.83, -1.618, -2.722), (28.06, -1.573, -2.712), (28.03, -1.878, -2.328), (30.19, -13.69, -2.513), (30.17, -11.75, -2.554), (30.72, -11.77, -1.368), (23.53, 3.085, -2.76), (23.53, 3.085, -7.895), (29.04, 3.085, -7.895), (31.8, -1.34, -2.76), (31.8, -1.34, -7.895), (31.8, -10.19, -7.895), (29.04, -1.34, -10.46), (23.53, -1.34, -10.46), (23.53, -10.19, -10.46), (23.53, -1.34, -0.1925), (29.04, -1.34, -0.1925), (29.04, -10.19, -0.1925), (21.29, -4.844, -1.539), (21.33, -5.739, -0.8012), (21.33, -4.061, -0.9799), (21.12, 1.746, -9.86), (21.13, 1.746, -9.835), (21.1, 1.746, -9.826), (20.85, 1.663, -9.822), (20.85, 1.672, -9.82), (20.85, 1.625, -9.821), (21.08, 1.847, -9.943), (20.95, 1.847, -9.862), (21.0, 1.847, -9.836), (23.24, -6.183, -1.07), (23.24, -4.309, -1.112), (21.99, -4.312, -1.104), (28.06, -6.174, -2.353), (28.25, -4.299, -1.626), (27.0, -4.301, -1.618), (28.33, -13.68, -0.2803), (28.32, -11.8, -1.589), (27.04, -11.8, -1.587), (30.84, -5.912, -2.988), (29.83, -4.628, -3.029), (30.43, -4.837, -1.868), (31.55, -5.227, -6.904), (29.71, -3.141, -7.321), (29.87, -3.35, -5.759), (30.8, -13.57, -6.62), (31.07, -11.76, -6.857), (30.75, -11.54, -6.113), (25.7, 0.8427, -2.337), (24.23, -0.1428, -2.531), (24.47, -0.2225, -1.174), (25.62, 0.2028, -6.943), (24.3, 2.068, -6.94), (24.33, 0.3373, -5.787), (30.9, 0.7456, -6.783), (29.58, 1.242, -7.242), (29.47, 1.084, -5.578), (28.26, 1.112, -6.951), (26.94, 1.627, -6.947), (26.86, 1.08, -5.568), (28.28, 2.166, -9.248), (26.93, 2.682, -9.247), (26.93, 1.933, -8.097), (30.98, 2.166, -9.249), (29.63, 2.166, -9.249), (29.61, 1.861, -8.101), (25.58, 2.682, -9.246), (24.23, 2.682, -9.246), (24.26, 2.375, -8.093), (22.97, -0.4193, -2.521), (21.71, 0.6059, -2.512), (21.98, 0.5253, -1.153), (22.87, 1.224, -4.83), (21.79, 1.449, -4.621), (21.85, 1.141, -3.465), (25.66, 0.0324, -4.64), (24.16, -0.1972, -4.837), (24.2, 0.9192, -3.684), (31.55, -9.399, -6.873), (31.55, -7.313, -6.888), (30.02, -7.446, -6.157), (31.58, -9.209, -9.232), (31.59, -7.047, -9.236), (31.57, -7.18, -8.062), (31.55, -13.53, -9.226), (31.56, -11.37, -9.229), (31.08, -11.71, -8.043), (31.56, -1.055, -6.936), (31.56, 1.031, -6.952), (30.49, 0.7459, -5.803), (31.3, -0.5602, -9.204), (31.33, 1.602, -9.248), (31.27, 1.317, -8.059), (31.61, -4.885, -9.239), (31.62, -2.722, -9.242), (31.22, -2.932, -7.899), (29.87, -4.03, -3.07), (29.89, -2.584, -2.706), (29.85, -3.34, -2.522), (30.1, -2.199, -4.627), (29.7, -0.1894, -4.655), (29.9, -1.811, -3.507), (30.44, -5.57, -4.57), (29.48, -4.209, -4.598), (30.07, -4.419, -3.785), (28.3, -9.925, -0.904), (28.28, -8.05, -1.044), (27.02, -8.052, -0.4162), (30.83, -9.923, -0.3816), (30.81, -8.046, -1.054), (29.54, -8.048, -1.049), (30.1, -13.68, -0.7237), (30.86, -11.8, -0.3317), (29.59, -11.8, -0.8592), (27.79, -3.548, -2.221), (27.41, -2.322, -2.268), (26.61, -1.201, -0.9561), (29.92, -3.721, -1.692), (29.5, -2.802, -1.526), (28.26, -2.806, -2.279), (30.17, -6.17, -1.234), (30.75, -4.293, -1.284), (29.5, -4.766, -2.182), (23.25, -2.435, -2.078), (23.25, -0.5617, -1.286), (22.01, -0.5653, -1.276), (25.74, -2.429, -0.5434), (25.73, -0.5545, -0.5875), (24.49, -0.5581, -1.297), (25.75, -6.179, -0.4552), (25.74, -4.304, -0.4993), (24.28, -4.306, -1.629), (28.18, -13.2, -1.303), (30.42, -14.61, -3.395), (30.74, -14.34, -2.499), (21.17, -0.4811, -3.93), (21.21, -1.376, -3.193), (21.21, 0.3013, -3.371), (25.76, -9.928, -1.669), (25.76, -8.053, -0.4111), (24.5, -8.055, -0.4061), (25.78, -13.68, -0.8086), (25.77, -11.8, -1.362), (24.65, -11.8, -1.187), (30.71, -9.78, -2.595), (29.35, -7.846, -2.636), (31.45, -7.979, -1.021), (31.52, -9.59, -4.513), (31.51, -7.58, -4.541), (30.88, -7.713, -3.368), (30.2, -13.65, -4.898), (29.63, -11.64, -4.926), (29.62, -11.69, -3.74), (27.12, -1.137, -2.703), (26.6, 0.1959, -2.346), (26.6, -0.1102, -1.196), (27.47, -0.3119, -4.424), (26.5, 0.1244, -4.417), (26.5, -0.9928, -3.092), (29.44, 0.8146, -4.666), (29.08, 0.1287, -4.431), (28.31, -1.513, -3.283), (29.25, -0.8263, -3.52), (27.04, -1.515, -3.622), (27.11, -1.443, -1.912), (30.19, -13.67, -3.705), (31.5, -9.685, -3.333), (30.69, -9.875, -1.415), (24.5, -13.68, -0.2782), (24.64, -9.929, -0.7202), (21.15, 0.8051, -4.388), (29.14, -14.01, -1.004), (24.71, -6.181, -1.216), (24.49, -2.432, -1.255), (22.0, -2.439, -1.236), (29.52, -6.172, -1.228), (28.67, -4.195, -2.23), (26.62, -3.076, -1.258), (29.61, -13.68, -0.2811), (29.57, -9.924, -0.3779), (27.18, -9.927, -1.257), (29.81, -5.741, -3.75), (29.32, -3.783, -3.819), (30.26, -4.278, -2.274), (31.58, -5.056, -8.071), (31.28, -0.8075, -8.09), (30.5, -1.302, -5.781), (31.07, -13.83, -8.033), (31.56, -9.304, -8.052), (31.53, -9.494, -5.693), (25.68, 1.149, -3.489), (22.92, 0.9165, -3.676), (23.23, 0.5289, -1.164), (25.6, 1.933, -8.095), (30.94, 1.861, -8.104), (28.27, 1.417, -8.099), (28.16, 0.7689, -5.86), (29.84, 1.769, -5.812), (25.64, 0.339, -5.792), (25.72, 0.5361, -1.185), (30.76, -13.59, -6.09), (30.9, -5.398, -5.737), (30.82, -6.083, -1.821), (27.05, -13.68, -0.8093), (27.01, -6.176, -1.085), (21.98, -6.185, -0.4357), (21.09, 1.847, -9.862), (20.85, 1.596, -9.822), (21.08, 1.746, -9.835), (21.58, -3.557, -2.277), (23.53, -10.19, -0.1925), (29.04, -10.19, -10.46), (31.8, -10.19, -2.76), (29.04, 3.085, -2.76), (30.75, -13.67, -1.32), (28.52, -2.959, -2.888), (21.1, -1.358, -9.826), (20.98, -1.5, -9.083)], [], [(1307, 606, 118, 664), (1306, 516, 73, 675), (1305, 743, 7, 418), (1304, 746, 19, 437), (45, 489, 476), (112, 590, 318, 806, 86, 529, 257, 745, 16, 837, 349, 621, 133, 739, 251, 523, 80, 587, 315, 803), (8, 638, 150, 422, 9, 639, 151, 423, 11, 640, 152, 424, 10, 473, 201, 689, 40, 462, 190, 678, 32, 451, 179, 667, 31, 673, 185, 457, 25, 670, 182, 454, 28, 688, 200, 472), (1303, 426, 15, 643), (1302, 429, 13, 646), (12, 430, 158, 646, 13, 439, 167, 655, 19, 746, 258, 530, 87, 697, 209, 481, 50, 723, 235, 507, 64, 652, 164, 436, 18, 720, 232, 504, 61, 649, 161, 433, 17, 656, 168, 440, 8, 647, 159, 431), (1301, 644, 12, 431), (1300, 639, 9, 432), (1299, 828, 89, 585), (8, 440, 168, 656, 17, 434, 162, 650, 116, 604, 332, 820, 62, 505, 233, 721, 126, 614, 342, 830, 16, 745, 257, 529, 86, 696, 208, 480, 49, 722, 234, 506, 63, 651, 163, 435, 19, 655, 167, 439, 13, 648, 160, 432, 9, 422, 150, 638), (87, 583, 530), (20, 443, 171, 659, 23, 662, 174, 446, 18, 720, 232, 504, 61, 649, 161, 433, 17, 447, 175, 663, 21, 441, 169, 657, 24, 661, 173, 445), (38, 625, 137, 409, 1, 623, 135, 407, 0, 408, 136, 624, 30, 458, 186, 674, 72, 515, 243, 731, 37, 628, 140, 412, 2, 411, 139, 627, 3, 413, 141, 629, 36, 737, 249, 521, 78, 681, 193, 465), (27, 452, 180, 668, 40, 689, 201, 473, 10, 637, 149, 421, 8, 472, 200, 688, 28, 449, 177, 665), (35, 466, 194, 682, 3, 627, 139, 411, 2, 414, 142, 630, 39, 733, 245, 517, 74, 676, 188, 460), (1298, 466, 35, 730), (1297, 461, 34, 453), (40, 468, 196, 684, 41, 463, 191, 679, 121, 609, 337, 825, 76, 519, 247, 735, 131, 619, 347, 835, 33, 469, 197, 685, 31, 667, 179, 451, 32, 678, 190, 462), (1296, 625, 38, 736), (26, 687, 199, 471, 25, 457, 185, 673, 31, 685, 197, 469, 33, 834, 346, 618, 130, 729, 241, 513, 70, 824, 336, 608, 120, 671, 183, 455), (18, 446, 174, 662, 23, 442, 170, 658, 22, 660, 172, 444, 21, 663, 175, 447, 17, 434, 162, 650, 116, 604, 332, 820, 62, 505, 233, 721, 126, 614, 342, 830, 16, 745, 257, 529, 86, 696, 208, 480, 49, 699, 211, 483, 50, 723, 235, 507, 64, 652, 164, 436), (17, 438, 166, 654, 117, 605, 333, 821, 66, 509, 237, 725, 127, 615, 343, 831, 29, 448, 176, 664, 118, 606, 334, 822, 67, 510, 238, 726, 128, 616, 344, 832, 26, 455, 183, 671, 120, 608, 336, 824, 70, 513, 241, 729, 130, 618, 346, 834, 33, 835, 347, 619, 131, 735, 247, 519, 76, 825, 337, 609, 121, 679, 191, 463, 41, 833, 345, 617, 129, 728, 240, 512, 69, 823, 335, 607, 119, 669, 181, 453, 34, 470, 198, 686, 122, 610, 338, 826, 79, 522, 250, 738, 132, 620, 348, 836, 4, 416, 144, 632, 115, 603, 331, 819, 56, 499, 227, 715, 125, 613, 341, 829, 44, 838, 350, 622, 134, 748, 260, 532, 89, 828, 340, 612, 124, 700, 212, 484, 43, 474, 202, 690, 123, 611, 339, 827, 80, 523, 251, 739, 133, 621, 349, 837, 16, 830, 342, 614, 126, 721, 233, 505, 62, 820, 332, 604, 116, 650, 162, 434), (1295, 485, 43, 714), (1294, 486, 52, 751), (1293, 722, 49, 752), (4, 836, 348, 620, 132, 738, 250, 522, 79, 826, 338, 610, 122, 686, 198, 470, 34, 461, 189, 677, 75, 518, 246, 734, 42, 464, 192, 680, 77, 520, 248, 736, 38, 465, 193, 681, 78, 521, 249, 737, 36, 456, 184, 672, 71, 514, 242, 730, 35, 460, 188, 676, 74, 517, 245, 733, 39, 459, 187, 675, 73, 516, 244, 732, 37, 731, 243, 515, 72, 674, 186, 458, 30, 727, 239, 511, 68, 666, 178, 450, 29, 831, 343, 615, 127, 725, 237, 509, 66, 821, 333, 605, 117, 654, 166, 438, 17, 433, 161, 649, 61, 504, 232, 720, 18, 744, 256, 528, 85, 695, 207, 479, 48, 753, 265, 537, 94, 705, 217, 489, 45, 716, 228, 500, 57, 633, 145, 417), (1292, 490, 51, 482), (1291, 491, 53, 756), (1290, 723, 50, 757), (1289, 494, 46, 477), (1288, 495, 54, 760), (1287, 718, 47, 761), (1286, 546, 102, 713), (1285, 547, 103, 764), (1284, 635, 59, 765), (56, 552, 280, 768, 104, 766, 278, 550, 101, 712, 224, 496, 44, 829, 341, 613, 125, 715, 227, 499), (4, 417, 145, 633, 57, 767, 279, 551, 104, 768, 280, 552, 56, 819, 331, 603, 115, 632, 144, 416), (1283, 543, 100, 769), (1282, 554, 83, 526), (1281, 555, 105, 772), (1280, 542, 99, 773), (1279, 558, 98, 709), (1278, 559, 106, 776), (1277, 652, 64, 777), (1276, 562, 97, 708), (1275, 563, 107, 780), (1274, 539, 96, 781), (1273, 566, 88, 531), (1272, 567, 108, 784), (1271, 538, 95, 785), (1270, 570, 93, 704), (1269, 571, 109, 788), (1268, 651, 63, 789), (1267, 574, 92, 703), (1266, 575, 110, 792), (1265, 534, 91, 793), (1264, 578, 55, 631), (1263, 579, 111, 796), (1262, 533, 90, 797), (27, 626, 138, 410, 0, 407, 135, 623, 1, 683, 195, 467, 42, 734, 246, 518, 75, 798, 310, 582, 69, 512, 240, 728, 129, 617, 345, 833, 41, 684, 196, 468, 40, 668, 180, 452), (1261, 506, 63, 799), (55, 800, 631), (55, 801, 800), (1260, 838, 44, 475), (90, 589, 317, 805, 112, 803, 315, 587, 80, 827, 339, 611, 123, 690, 202, 474, 43, 485, 213, 701), (1259, 588, 112, 805), (1258, 696, 86, 806), (82, 807, 525), (82, 808, 807), (94, 537, 593), (1257, 594, 65, 508), (1256, 595, 113, 812), (1255, 697, 87, 813), (1254, 598, 58, 501), (1253, 599, 114, 816), (1252, 694, 84, 817), (0, 410, 138, 626, 27, 665, 177, 449, 28, 454, 182, 670, 25, 471, 199, 687, 26, 832, 344, 616, 128, 726, 238, 510, 67, 818, 330, 602, 68, 511, 239, 727, 30, 624, 136, 408), (1251, 839, 329, 601), (1250, 840, 351, 841), (1249, 478, 206, 842), (1248, 843, 328, 600), (1247, 844, 352, 845), (1246, 815, 327, 846), (1245, 847, 229, 717), (1244, 848, 353, 849), (1243, 814, 326, 850), (1242, 851, 325, 597), (1241, 852, 354, 853), (1240, 481, 209, 854), (1239, 855, 324, 596), (1238, 856, 355, 857), (1237, 811, 323, 858), (1236, 859, 236, 724), (1235, 860, 356, 861), (1234, 810, 322, 862), (321, 863, 809), (321, 864, 863), (265, 753, 865), (319, 866, 591), (319, 867, 866), (320, 592, 868), (253, 869, 741), (253, 870, 869), (319, 591, 871), (1233, 872, 318, 590), (1232, 873, 357, 874), (1231, 480, 208, 875), (1230, 876, 317, 589), (1229, 877, 358, 878), (1228, 804, 316, 879), (1227, 880, 203, 691), (1226, 881, 359, 882), (1225, 622, 350, 883), (312, 884, 584), (312, 885, 884), (313, 585, 886), (143, 887, 415), (143, 888, 887), (312, 584, 889), (1224, 890, 311, 583), (1223, 891, 360, 892), (1222, 722, 234, 893), (1221, 894, 309, 581), (1220, 895, 361, 896), (1219, 749, 261, 897), (1218, 898, 308, 580), (1217, 899, 362, 900), (1216, 795, 307, 901), (1215, 902, 143, 415), (1214, 903, 363, 904), (1213, 794, 306, 905), (1212, 906, 305, 577), (1211, 907, 364, 908), (1210, 750, 262, 909), (1209, 910, 304, 576), (1208, 911, 365, 912), (1207, 791, 303, 913), (1206, 914, 215, 487), (1205, 915, 366, 916), (1204, 790, 302, 917), (1203, 918, 301, 573), (1202, 919, 367, 920), (1201, 435, 163, 921), (1200, 922, 300, 572), (1199, 923, 368, 924), (1198, 787, 299, 925), (1197, 926, 216, 488), (1196, 927, 369, 928), (1195, 786, 298, 929), (1194, 930, 297, 569), (1193, 931, 370, 932), (1192, 754, 266, 933), (1191, 934, 296, 568), (1190, 935, 371, 936), (1189, 783, 295, 937), (1188, 938, 259, 747), (1187, 939, 372, 940), (1186, 782, 294, 941), (1185, 942, 293, 565), (1184, 943, 373, 944), (1183, 755, 267, 945), (1182, 946, 292, 564), (1181, 947, 374, 948), (1180, 779, 291, 949), (1179, 950, 220, 492), (1178, 951, 375, 952), (1177, 778, 290, 953), (1176, 954, 289, 561), (1175, 955, 376, 956), (1174, 436, 164, 957), (1173, 958, 288, 560), (1172, 959, 377, 960), (1171, 775, 287, 961), (1170, 962, 221, 493), (1169, 963, 378, 964), (1168, 774, 286, 965), (1167, 966, 285, 557), (1166, 967, 379, 968), (1165, 758, 270, 969), (1164, 970, 284, 556), (1163, 971, 380, 972), (1162, 771, 283, 973), (1161, 974, 254, 742), (1160, 975, 381, 976), (1159, 770, 282, 977), (1158, 978, 281, 553), (1157, 979, 382, 980), (1156, 759, 271, 981), (1155, 982, 277, 549), (1154, 983, 383, 984), (1153, 419, 147, 985), (1152, 986, 276, 548), (1151, 987, 384, 988), (1150, 763, 275, 989), (1149, 990, 225, 497), (1148, 991, 385, 992), (1147, 762, 274, 993), (1146, 994, 273, 545), (1145, 995, 386, 996), (1144, 502, 230, 997), (1143, 998, 272, 544), (1142, 999, 387, 1000), (1141, 711, 223, 1001), (1140, 1002, 205, 693), (1139, 1003, 388, 1004), (1138, 710, 222, 1005), (1137, 1006, 269, 541), (1136, 1007, 389, 1008), (1135, 507, 235, 1009), (1134, 1010, 268, 540), (1133, 1011, 390, 1012), (1132, 707, 219, 1013), (1131, 1014, 210, 698), (1130, 1015, 391, 1016), (1129, 706, 218, 1017), (1128, 1018, 264, 536), (1127, 1019, 392, 1020), (1126, 506, 234, 1021), (1125, 1022, 263, 535), (1124, 1023, 393, 1024), (1123, 702, 214, 1025), (1122, 1026, 226, 498), (1121, 1027, 394, 1028), (1120, 701, 213, 1029), (1119, 1030, 248, 520), (1118, 1031, 395, 1032), (1117, 409, 137, 1033), (1116, 1034, 181, 669), (1115, 1035, 396, 1036), (1114, 677, 189, 1037), (1113, 1038, 242, 514), (1112, 1039, 397, 1040), (1111, 682, 194, 1041), (258, 1042, 746), (258, 1043, 1042), (311, 799, 1044), (1110, 1045, 313, 801), (1109, 1046, 398, 1047), (1108, 612, 340, 1048), (1107, 1049, 160, 648), (1106, 1050, 399, 1051), (1105, 423, 151, 1052), (1104, 1053, 159, 647), (1103, 1054, 400, 1055), (1102, 428, 156, 1056), (1101, 1057, 158, 430), (1100, 1058, 401, 1059), (1099, 645, 157, 1060), (1098, 1061, 155, 427), (1097, 1062, 402, 1063), (1096, 642, 154, 1064), (204, 1065, 692), (204, 1066, 1065), (217, 705, 1067), (1095, 1068, 165, 653), (1094, 1069, 403, 1070), (1093, 530, 258, 1071), (1092, 1072, 146, 634), (1091, 1073, 404, 1074), (1090, 527, 255, 1075), (1089, 1076, 187, 459), (1088, 1077, 405, 1078), (1087, 732, 244, 1079), (1086, 1080, 176, 448), (1085, 1081, 406, 1082), (1084, 822, 334, 1083), (1081, 1084, 1083, 406), (330, 818, 1084, 1081), (818, 67, 822, 1084), (666, 1085, 1082, 178), (68, 602, 1085, 666), (602, 330, 1081, 1085), (450, 1086, 448, 29), (178, 1082, 1086, 450), (1082, 406, 1080, 1086), (1077, 1087, 1079, 405), (140, 628, 1087, 1077), (628, 37, 732, 1087), (414, 1088, 1078, 142), (2, 412, 1088, 414), (412, 140, 1077, 1088), (630, 1089, 459, 39), (142, 1078, 1089, 630), (1078, 405, 1076, 1089), (1073, 1090, 1075, 404), (329, 817, 1090, 1073), (817, 84, 527, 1090), (814, 1091, 1074, 326), (114, 601, 1091, 814), (601, 329, 1073, 1091), (598, 1092, 634, 58), (326, 1074, 1092, 598), (1074, 404, 1072, 1092), (1069, 1093, 1071, 403), (325, 813, 1093, 1069), (813, 87, 530, 1093), (810, 1094, 1070, 322), (113, 597, 1094, 810), (597, 325, 1069, 1094), (594, 1095, 653, 65), (322, 1070, 1095, 594), (1070, 403, 1068, 1095), (1067, 592, 320), (1067, 705, 592), (705, 94, 592), (1065, 1067, 320), (1065, 1066, 1067), (1066, 217, 1067), (692, 808, 82), (692, 1065, 808), (1065, 320, 808), (1062, 1096, 1064, 402), (152, 640, 1096, 1062), (640, 11, 642, 1096), (425, 1097, 1063, 153), (10, 424, 1097, 425), (424, 152, 1062, 1097), (641, 1098, 427, 14), (153, 1063, 1098, 641), (1063, 402, 1061, 1098), (1058, 1099, 1060, 401), (155, 643, 1099, 1058), (643, 15, 645, 1099), (428, 1100, 1059, 156), (14, 427, 1100, 428), (427, 155, 1058, 1100), (644, 1101, 430, 12), (156, 1059, 1101, 644), (1059, 401, 1057, 1101), (1054, 1102, 1056, 400), (153, 641, 1102, 1054), (641, 14, 428, 1102), (637, 1103, 1055, 149), (10, 425, 1103, 637), (425, 153, 1054, 1103), (421, 1104, 647, 8), (149, 1055, 1104, 421), (1055, 400, 1053, 1104), (1050, 1105, 1052, 399), (154, 642, 1105, 1050), (642, 11, 423, 1105), (645, 1106, 1051, 157), (15, 426, 1106, 645), (426, 154, 1050, 1106), (429, 1107, 648, 13), (157, 1051, 1107, 429), (1051, 399, 1049, 1107), (1046, 1108, 1048, 398), (212, 700, 1108, 1046), (700, 124, 612, 1108), (714, 1109, 1047, 226), (43, 484, 1109, 714), (484, 212, 1046, 1109), (498, 1110, 801, 55), (226, 1047, 1110, 498), (1047, 398, 1045, 1110), (1044, 651, 163), (1044, 799, 651), (799, 63, 651), (1042, 1044, 163), (1042, 1043, 1044), (1043, 311, 1044), (746, 435, 19), (746, 1042, 435), (1042, 163, 435), (1039, 1111, 1041, 397), (141, 413, 1111, 1039), (413, 3, 682, 1111), (456, 1112, 1040, 184), (36, 629, 1112, 456), (629, 141, 1039, 1112), (672, 1113, 514, 71), (184, 1040, 1113, 672), (1040, 397, 1038, 1113), (1035, 1114, 1037, 396), (310, 798, 1114, 1035), (798, 75, 677, 1114), (823, 1115, 1036, 335), (69, 582, 1115, 823), (582, 310, 1035, 1115), (607, 1116, 669, 119), (335, 1036, 1116, 607), (1036, 396, 1034, 1116), (1031, 1117, 1033, 395), (195, 683, 1117, 1031), (683, 1, 409, 1117), (464, 1118, 1032, 192), (42, 467, 1118, 464), (467, 195, 1031, 1118), (680, 1119, 520, 77), (192, 1032, 1119, 680), (1032, 395, 1030, 1119), (1027, 1120, 1029, 394), (309, 797, 1120, 1027), (797, 90, 701, 1120), (794, 1121, 1028, 306), (111, 581, 1121, 794), (581, 309, 1027, 1121), (578, 1122, 498, 55), (306, 1028, 1122, 578), (1028, 394, 1026, 1122), (1023, 1123, 1025, 393), (305, 793, 1123, 1023), (793, 91, 702, 1123), (790, 1124, 1024, 302), (110, 577, 1124, 790), (577, 305, 1023, 1124), (574, 1125, 535, 92), (302, 1024, 1125, 574), (1024, 393, 1022, 1125), (1019, 1126, 1021, 392), (301, 789, 1126, 1019), (789, 63, 506, 1126), (786, 1127, 1020, 298), (109, 573, 1127, 786), (573, 301, 1019, 1127), (570, 1128, 536, 93), (298, 1020, 1128, 570), (1020, 392, 1018, 1128), (1015, 1129, 1017, 391), (297, 785, 1129, 1015), (785, 95, 706, 1129), (782, 1130, 1016, 294), (108, 569, 1130, 782), (569, 297, 1015, 1130), (566, 1131, 698, 88), (294, 1016, 1131, 566), (1016, 391, 1014, 1131), (1011, 1132, 1013, 390), (293, 781, 1132, 1011), (781, 96, 707, 1132), (778, 1133, 1012, 290), (107, 565, 1133, 778), (565, 293, 1011, 1133), (562, 1134, 540, 97), (290, 1012, 1134, 562), (1012, 390, 1010, 1134), (1007, 1135, 1009, 389), (289, 777, 1135, 1007), (777, 64, 507, 1135), (774, 1136, 1008, 286), (106, 561, 1136, 774), (561, 289, 1007, 1136), (558, 1137, 541, 98), (286, 1008, 1137, 558), (1008, 389, 1006, 1137), (1003, 1138, 1005, 388), (285, 773, 1138, 1003), (773, 99, 710, 1138), (770, 1139, 1004, 282), (105, 557, 1139, 770), (557, 285, 1003, 1139), (554, 1140, 693, 83), (282, 1004, 1140, 554), (1004, 388, 1002, 1140), (999, 1141, 1001, 387), (281, 769, 1141, 999), (769, 100, 711, 1141), (766, 1142, 1000, 278), (104, 553, 1142, 766), (553, 281, 999, 1142), (550, 1143, 544, 101), (278, 1000, 1143, 550), (1000, 387, 998, 1143), (995, 1144, 997, 386), (277, 765, 1144, 995), (765, 59, 502, 1144), (762, 1145, 996, 274), (103, 549, 1145, 762), (549, 277, 995, 1145), (546, 1146, 545, 102), (274, 996, 1146, 546), (996, 386, 994, 1146), (991, 1147, 993, 385), (276, 764, 1147, 991), (764, 103, 762, 1147), (711, 1148, 992, 223), (100, 548, 1148, 711), (548, 276, 991, 1148), (495, 1149, 497, 54), (223, 992, 1149, 495), (992, 385, 990, 1149), (987, 1150, 989, 384), (204, 692, 1150, 987), (692, 82, 763, 1150), (759, 1151, 988, 271), (45, 476, 1151, 759), (476, 204, 987, 1151), (543, 1152, 548, 100), (271, 988, 1152, 543), (988, 384, 986, 1152), (983, 1153, 985, 383), (253, 741, 1153, 983), (741, 6, 419, 1153), (763, 1154, 984, 275), (82, 525, 1154, 763), (525, 253, 983, 1154), (547, 1155, 549, 103), (275, 984, 1155, 547), (984, 383, 982, 1155), (979, 1156, 981, 382), (228, 716, 1156, 979), (716, 45, 759, 1156), (767, 1157, 980, 279), (57, 500, 1157, 767), (500, 228, 979, 1157), (551, 1158, 553, 104), (279, 980, 1158, 551), (980, 382, 978, 1158), (975, 1159, 977, 381), (284, 772, 1159, 975), (772, 105, 770, 1159), (524, 1160, 976, 252), (81, 556, 1160, 524), (556, 284, 975, 1160), (740, 1161, 742, 5), (252, 976, 1161, 740), (976, 381, 974, 1161), (971, 1162, 973, 380), (224, 712, 1162, 971), (712, 101, 771, 1162), (475, 1163, 972, 203), (44, 496, 1163, 475), (496, 224, 971, 1163), (691, 1164, 556, 81), (203, 972, 1164, 691), (972, 380, 970, 1164), (967, 1165, 969, 379), (272, 760, 1165, 967), (760, 54, 758, 1165), (771, 1166, 968, 283), (101, 544, 1166, 771), (544, 272, 967, 1166), (555, 1167, 557, 105), (283, 968, 1167, 555), (968, 379, 966, 1167), (963, 1168, 965, 378), (288, 776, 1168, 963), (776, 106, 774, 1168), (707, 1169, 964, 219), (96, 560, 1169, 707), (560, 288, 963, 1169), (491, 1170, 493, 53), (219, 964, 1170, 491), (964, 378, 962, 1170), (959, 1171, 961, 377), (207, 695, 1171, 959), (695, 85, 775, 1171), (755, 1172, 960, 267), (48, 479, 1172, 755), (479, 207, 959, 1172), (539, 1173, 560, 96), (267, 960, 1173, 539), (960, 377, 958, 1173), (955, 1174, 957, 376), (256, 744, 1174, 955), (744, 18, 436, 1174), (775, 1175, 956, 287), (85, 528, 1175, 775), (528, 256, 955, 1175), (559, 1176, 561, 106), (287, 956, 1176, 559), (956, 376, 954, 1176), (951, 1177, 953, 375), (292, 780, 1177, 951), (780, 107, 778, 1177), (502, 1178, 952, 230), (59, 564, 1178, 502), (564, 292, 951, 1178), (718, 1179, 492, 47), (230, 952, 1179, 718), (952, 375, 950, 1179), (947, 1180, 949, 374), (148, 636, 1180, 947), (636, 60, 779, 1180), (419, 1181, 948, 147), (6, 420, 1181, 419), (420, 148, 947, 1181), (635, 1182, 564, 59), (147, 948, 1182, 635), (948, 374, 946, 1182), (943, 1183, 945, 373), (231, 719, 1183, 943), (719, 48, 755, 1183), (779, 1184, 944, 291), (60, 503, 1184, 779), (503, 231, 943, 1184), (563, 1185, 565, 107), (291, 944, 1185, 563), (944, 373, 942, 1185), (939, 1186, 941, 372), (296, 784, 1186, 939), (784, 108, 782, 1186), (527, 1187, 940, 255), (84, 568, 1187, 527), (568, 296, 939, 1187), (743, 1188, 747, 7), (255, 940, 1188, 743), (940, 372, 938, 1188), (935, 1189, 937, 371), (220, 708, 1189, 935), (708, 97, 783, 1189), (478, 1190, 936, 206), (47, 492, 1190, 478), (492, 220, 935, 1190), (694, 1191, 568, 84), (206, 936, 1191, 694), (936, 371, 934, 1191), (931, 1192, 933, 370), (268, 756, 1192, 931), (756, 53, 754, 1192), (783, 1193, 932, 295), (97, 540, 1193, 783), (540, 268, 931, 1193), (567, 1194, 569, 108), (295, 932, 1194, 567), (932, 370, 930, 1194), (927, 1195, 929, 369), (300, 788, 1195, 927), (788, 109, 786, 1195), (702, 1196, 928, 214), (91, 572, 1196, 702), (572, 300, 927, 1196), (486, 1197, 488, 52), (214, 928, 1197, 486), (928, 369, 926, 1197), (923, 1198, 925, 368), (236, 508, 1198, 923), (508, 65, 787, 1198), (750, 1199, 924, 262), (51, 724, 1199, 750), (724, 236, 923, 1199), (534, 1200, 572, 91), (262, 924, 1200, 534), (924, 368, 922, 1200), (919, 1201, 921, 367), (165, 437, 1201, 919), (437, 19, 435, 1201), (787, 1202, 920, 299), (65, 653, 1202, 787), (653, 165, 919, 1202), (571, 1203, 573, 109), (299, 920, 1203, 571), (920, 367, 918, 1203), (915, 1204, 917, 366), (304, 792, 1204, 915), (792, 110, 790, 1204), (501, 1205, 916, 229), (58, 576, 1205, 501), (576, 304, 915, 1205), (717, 1206, 487, 46), (229, 916, 1206, 717), (916, 366, 914, 1206), (911, 1207, 913, 365), (259, 531, 1207, 911), (531, 88, 791, 1207), (418, 1208, 912, 146), (7, 747, 1208, 418), (747, 259, 911, 1208), (634, 1209, 576, 58), (146, 912, 1209, 634), (912, 365, 910, 1209), (907, 1210, 909, 364), (210, 482, 1210, 907), (482, 51, 750, 1210), (791, 1211, 908, 303), (88, 698, 1211, 791), (698, 210, 907, 1211), (575, 1212, 577, 110), (303, 908, 1212, 575), (908, 364, 906, 1212), (903, 1213, 905, 363), (308, 796, 1213, 903), (796, 111, 794, 1213), (526, 1214, 904, 254), (83, 580, 1214, 526), (580, 308, 903, 1214), (742, 1215, 415, 5), (254, 904, 1215, 742), (904, 363, 902, 1215), (899, 1216, 901, 362), (215, 703, 1216, 899), (703, 92, 795, 1216), (477, 1217, 900, 205), (46, 487, 1217, 477), (487, 215, 899, 1217), (693, 1218, 580, 83), (205, 900, 1218, 693), (900, 362, 898, 1218), (895, 1219, 897, 361), (263, 751, 1219, 895), (751, 52, 749, 1219), (795, 1220, 896, 307), (92, 535, 1220, 795), (535, 263, 895, 1220), (579, 1221, 581, 111), (307, 896, 1221, 579), (896, 361, 894, 1221), (891, 1222, 893, 360), (211, 699, 1222, 891), (699, 49, 722, 1222), (481, 1223, 892, 209), (50, 483, 1223, 481), (483, 211, 891, 1223), (697, 1224, 583, 87), (209, 892, 1224, 697), (892, 360, 890, 1224), (889, 524, 252), (889, 584, 524), (584, 81, 524), (887, 889, 252), (887, 888, 889), (888, 312, 889), (415, 740, 5), (415, 887, 740), (887, 252, 740), (886, 586, 314), (886, 585, 586), (585, 89, 586), (884, 886, 314), (884, 885, 886), (885, 313, 886), (584, 802, 81), (584, 884, 802), (884, 314, 802), (881, 1225, 883, 359), (260, 748, 1225, 881), (748, 134, 622, 1225), (586, 1226, 882, 314), (89, 532, 1226, 586), (532, 260, 881, 1226), (802, 1227, 691, 81), (314, 882, 1227, 802), (882, 359, 880, 1227), (877, 1228, 879, 358), (216, 704, 1228, 877), (704, 93, 804, 1228), (749, 1229, 878, 261), (52, 488, 1229, 749), (488, 216, 877, 1229), (533, 1230, 589, 90), (261, 878, 1230, 533), (878, 358, 876, 1230), (873, 1231, 875, 357), (264, 752, 1231, 873), (752, 49, 480, 1231), (804, 1232, 874, 316), (93, 536, 1232, 804), (536, 264, 873, 1232), (588, 1233, 590, 112), (316, 874, 1233, 588), (874, 357, 872, 1233), (871, 636, 148), (871, 591, 636), (591, 60, 636), (869, 871, 148), (869, 870, 871), (870, 319, 871), (741, 420, 6), (741, 869, 420), (869, 148, 420), (868, 593, 321), (868, 592, 593), (592, 94, 593), (866, 868, 321), (866, 867, 868), (867, 320, 868), (591, 809, 60), (591, 866, 809), (866, 321, 809), (865, 719, 231), (865, 753, 719), (753, 48, 719), (863, 865, 231), (863, 864, 865), (864, 265, 865), (809, 503, 60), (809, 863, 503), (863, 231, 503), (860, 1234, 862, 356), (324, 812, 1234, 860), (812, 113, 810, 1234), (706, 1235, 861, 218), (95, 596, 1235, 706), (596, 324, 860, 1235), (490, 1236, 724, 51), (218, 861, 1236, 490), (861, 356, 859, 1236), (856, 1237, 858, 355), (221, 709, 1237, 856), (709, 98, 811, 1237), (754, 1238, 857, 266), (53, 493, 1238, 754), (493, 221, 856, 1238), (538, 1239, 596, 95), (266, 857, 1239, 538), (857, 355, 855, 1239), (852, 1240, 854, 354), (269, 757, 1240, 852), (757, 50, 481, 1240), (811, 1241, 853, 323), (98, 541, 1241, 811), (541, 269, 852, 1241), (595, 1242, 597, 113), (323, 853, 1242, 595), (853, 354, 851, 1242), (848, 1243, 850, 353), (328, 816, 1243, 848), (816, 114, 814, 1243), (710, 1244, 849, 222), (99, 600, 1244, 710), (600, 328, 848, 1244), (494, 1245, 717, 46), (222, 849, 1245, 494), (849, 353, 847, 1245), (844, 1246, 846, 352), (225, 713, 1246, 844), (713, 102, 815, 1246), (758, 1247, 845, 270), (54, 497, 1247, 758), (497, 225, 844, 1247), (542, 1248, 600, 99), (270, 845, 1248, 542), (845, 352, 843, 1248), (840, 1249, 842, 351), (273, 761, 1249, 840), (761, 47, 478, 1249), (815, 1250, 841, 327), (102, 545, 1250, 815), (545, 273, 840, 1250), (599, 1251, 601, 114), (327, 841, 1251, 599), (841, 351, 839, 1251), (839, 1252, 817, 329), (351, 842, 1252, 839), (842, 206, 694, 1252), (843, 1253, 816, 328), (352, 846, 1253, 843), (846, 327, 599, 1253), (847, 1254, 501, 229), (353, 850, 1254, 847), (850, 326, 598, 1254), (851, 1255, 813, 325), (354, 854, 1255, 851), (854, 209, 697, 1255), (855, 1256, 812, 324), (355, 858, 1256, 855), (858, 323, 595, 1256), (859, 1257, 508, 236), (356, 862, 1257, 859), (862, 322, 594, 1257), (593, 864, 321), (593, 537, 864), (537, 265, 864), (807, 867, 319), (807, 808, 867), (808, 320, 867), (525, 870, 253), (525, 807, 870), (807, 319, 870), (872, 1258, 806, 318), (357, 875, 1258, 872), (875, 208, 696, 1258), (876, 1259, 805, 317), (358, 879, 1259, 876), (879, 316, 588, 1259), (880, 1260, 475, 203), (359, 883, 1260, 880), (883, 350, 838, 1260), (800, 885, 312), (800, 801, 885), (801, 313, 885), (631, 888, 143), (631, 800, 888), (800, 312, 888), (890, 1261, 799, 311), (360, 893, 1261, 890), (893, 234, 506, 1261), (894, 1262, 797, 309), (361, 897, 1262, 894), (897, 261, 533, 1262), (898, 1263, 796, 308), (362, 901, 1263, 898), (901, 307, 579, 1263), (902, 1264, 631, 143), (363, 905, 1264, 902), (905, 306, 578, 1264), (906, 1265, 793, 305), (364, 909, 1265, 906), (909, 262, 534, 1265), (910, 1266, 792, 304), (365, 913, 1266, 910), (913, 303, 575, 1266), (914, 1267, 703, 215), (366, 917, 1267, 914), (917, 302, 574, 1267), (918, 1268, 789, 301), (367, 921, 1268, 918), (921, 163, 651, 1268), (922, 1269, 788, 300), (368, 925, 1269, 922), (925, 299, 571, 1269), (926, 1270, 704, 216), (369, 929, 1270, 926), (929, 298, 570, 1270), (930, 1271, 785, 297), (370, 933, 1271, 930), (933, 266, 538, 1271), (934, 1272, 784, 296), (371, 937, 1272, 934), (937, 295, 567, 1272), (938, 1273, 531, 259), (372, 941, 1273, 938), (941, 294, 566, 1273), (942, 1274, 781, 293), (373, 945, 1274, 942), (945, 267, 539, 1274), (946, 1275, 780, 292), (374, 949, 1275, 946), (949, 291, 563, 1275), (950, 1276, 708, 220), (375, 953, 1276, 950), (953, 290, 562, 1276), (954, 1277, 777, 289), (376, 957, 1277, 954), (957, 164, 652, 1277), (958, 1278, 776, 288), (377, 961, 1278, 958), (961, 287, 559, 1278), (962, 1279, 709, 221), (378, 965, 1279, 962), (965, 286, 558, 1279), (966, 1280, 773, 285), (379, 969, 1280, 966), (969, 270, 542, 1280), (970, 1281, 772, 284), (380, 973, 1281, 970), (973, 283, 555, 1281), (974, 1282, 526, 254), (381, 977, 1282, 974), (977, 282, 554, 1282), (978, 1283, 769, 281), (382, 981, 1283, 978), (981, 271, 543, 1283), (982, 1284, 765, 277), (383, 985, 1284, 982), (985, 147, 635, 1284), (986, 1285, 764, 276), (384, 989, 1285, 986), (989, 275, 547, 1285), (990, 1286, 713, 225), (385, 993, 1286, 990), (993, 274, 546, 1286), (994, 1287, 761, 273), (386, 997, 1287, 994), (997, 230, 718, 1287), (998, 1288, 760, 272), (387, 1001, 1288, 998), (1001, 223, 495, 1288), (1002, 1289, 477, 205), (388, 1005, 1289, 1002), (1005, 222, 494, 1289), (1006, 1290, 757, 269), (389, 1009, 1290, 1006), (1009, 235, 723, 1290), (1010, 1291, 756, 268), (390, 1013, 1291, 1010), (1013, 219, 491, 1291), (1014, 1292, 482, 210), (391, 1017, 1292, 1014), (1017, 218, 490, 1292), (1018, 1293, 752, 264), (392, 1021, 1293, 1018), (1021, 234, 722, 1293), (1022, 1294, 751, 263), (393, 1025, 1294, 1022), (1025, 214, 486, 1294), (1026, 1295, 714, 226), (394, 1029, 1295, 1026), (1029, 213, 485, 1295), (1030, 1296, 736, 248), (395, 1033, 1296, 1030), (1033, 137, 625, 1296), (1034, 1297, 453, 181), (396, 1037, 1297, 1034), (1037, 189, 461, 1297), (1038, 1298, 730, 242), (397, 1041, 1298, 1038), (1041, 194, 466, 1298), (530, 1043, 258), (530, 583, 1043), (583, 311, 1043), (1045, 1299, 585, 313), (398, 1048, 1299, 1045), (1048, 340, 828, 1299), (1049, 1300, 432, 160), (399, 1052, 1300, 1049), (1052, 151, 639, 1300), (1053, 1301, 431, 159), (400, 1056, 1301, 1053), (1056, 156, 644, 1301), (1057, 1302, 646, 158), (401, 1060, 1302, 1057), (1060, 157, 429, 1302), (1061, 1303, 643, 155), (402, 1064, 1303, 1061), (1064, 154, 426, 1303), (476, 1066, 204), (476, 489, 1066), (489, 217, 1066), (1068, 1304, 437, 165), (403, 1071, 1304, 1068), (1071, 258, 746, 1304), (1072, 1305, 418, 146), (404, 1075, 1305, 1072), (1075, 255, 743, 1305), (1076, 1306, 675, 187), (405, 1079, 1306, 1076), (1079, 244, 516, 1306), (1080, 1307, 664, 176), (406, 1083, 1307, 1080), (1083, 334, 606, 1307)])
me_cube.use_remesh_preserve_volume = False
me_cube.use_remesh_preserve_attributes = False
me_cube.use_mirror_vertex_groups = False
me_cube.update()

# ---- objects
ob_stairs = bpy.data.objects.new('Stairs', me_cube_004)
ob_terrrain = bpy.data.objects.new('Terrrain', me_plane_001)
ob_startingcylinder = bpy.data.objects.new('StartingCylinder', me_cylinder_004)
ob_chamber = bpy.data.objects.new('Chamber', me_cube)

# ---- transforms, parenting, visibility, modifiers, constraints
ob_stairs.location = (0.0, 0.0, 0.0)
ob_stairs.lineart.crease_threshold = 0.0
ob_terrrain.location = (0.0, 0.0, 0.0)
ob_terrrain.lineart.crease_threshold = 0.0
ob_startingcylinder.location = (0.0, 0.0, 0.0)
ob_startingcylinder.lineart.crease_threshold = 0.0
ob_chamber.location = (0.0, 0.0, 0.0)
ob_chamber.lineart.crease_threshold = 0.0
_m = ob_chamber.modifiers.new('Decimate', 'DECIMATE')
_m.ratio = 0.2248

# ---- collection membership
col_collection_1.objects.link(ob_stairs)
col_collection_1.objects.link(ob_terrrain)
col_collection_1.objects.link(ob_startingcylinder)
col_collection_1.objects.link(ob_chamber)

# ---- scene / render settings (as saved in the file)
scene.frame_start = 1; scene.frame_end = 250; scene.frame_set(1)
scene.render.engine = 'BLENDER_EEVEE_NEXT'
scene.render.resolution_percentage = 50
scene.render.dither_intensity = 0.0
scene.cycles.use_denoising = False
scene.cycles.samples = 128
scene.cycles.sampling_pattern = 'TABULATED_SOBOL'
scene.cycles.light_sampling_threshold = 0.0
scene.cycles.use_adaptive_sampling = False
scene.cycles.use_light_tree = False
scene.cycles.blur_glossy = 0.0
scene.cycles.sample_clamp_indirect = 0.0
scene.view_settings.view_transform = 'Standard'
bpy.context.view_layer.update()

# ---- added for rendering (the .blend has no active camera and no usable light): camera, sun
cam_auto = bpy.data.cameras.new('AutoCamera')
cam_auto.lens = 50.0
cam_auto.sensor_width = 36.0
cam_auto.clip_end = 2472.69
ob_auto_camera = bpy.data.objects.new('AutoCamera', cam_auto)
scene.collection.objects.link(ob_auto_camera)
ob_auto_camera.location = (140.895, -169.074, 109.121)
ob_auto_camera.rotation_euler = (1.09748, -7.21219e-08, 0.694738)
scene.camera = ob_auto_camera
light_auto_sun = bpy.data.lights.new('AutoSun', 'SUN')
light_auto_sun.energy = 3.0
light_auto_sun.angle = 0.0523599
ob_auto_sun = bpy.data.objects.new('AutoSun', light_auto_sun)
scene.collection.objects.link(ob_auto_sun)
ob_auto_sun.rotation_euler = (0.872665, 0.174533, 0.523599)
bpy.context.view_layer.update()
